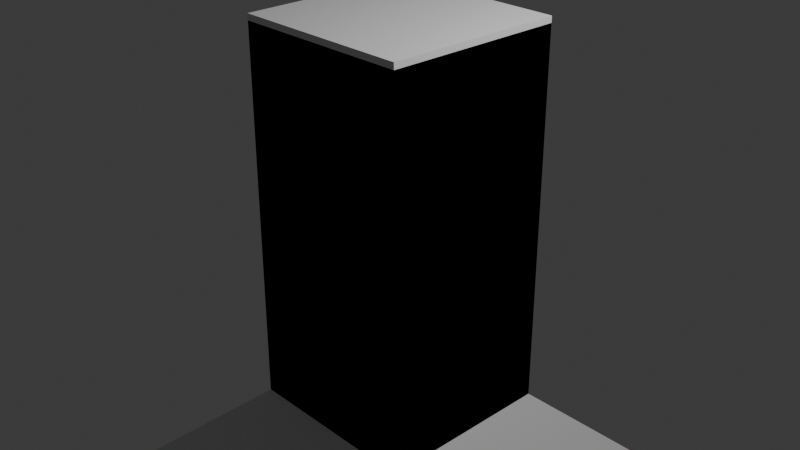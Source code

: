 # Source: BabyChute.blend  (saved by Blender 4.0.36; exported with 4.5.12 LTS)
import bpy
from mathutils import Matrix  # noqa: F401  (used for matrix-valued properties, if any)

bpy.ops.wm.read_factory_settings(use_empty=True)
scene = bpy.context.scene
scene.name = 'Scene'

# ---- collections
col_collection = bpy.data.collections.new('Collection'); scene.collection.children.link(col_collection)

# ---- materials (node trees are filled in below, after node groups)
mat_material = bpy.data.materials.new('Material')
mat_material.alpha_threshold = 0.0
mat_material.use_transparent_shadow = False
mat_material.roughness = 0.5
mat_material.line_color = (0.0, 0.0, 0.0, 1.0)

# ---- material node trees
mat_material.use_nodes = True; mat_material.node_tree.nodes.clear()
_N = mat_material.node_tree.nodes; _L = mat_material.node_tree.links
n0 = _N.new('ShaderNodeOutputMaterial'); n0.name = 'Material Output'; n0.location = (300, 300)
n1 = _N.new('ShaderNodeBsdfPrincipled'); n1.name = 'Principled BSDF'; n1.location = (10, 300)
n1.inputs[3].default_value = 1.45
_L.new(n1.outputs[0], n0.inputs[0])
n0.is_active_output = True

# ---- world
world_world = bpy.data.worlds.new('World'); scene.world = world_world
world_world.use_nodes = True; world_world.node_tree.nodes.clear()
_N = world_world.node_tree.nodes; _L = world_world.node_tree.links
n0 = _N.new('ShaderNodeOutputWorld'); n0.name = 'World Output'; n0.location = (300, 300)
n1 = _N.new('ShaderNodeBackground'); n1.name = 'Background'; n1.location = (10, 300)
n1.inputs[0].default_value = (0.05088, 0.05088, 0.05088, 1.0)
_L.new(n1.outputs[0], n0.inputs[0])
n0.is_active_output = True
world_world.color = (0.05088, 0.05088, 0.05088)
world_world.use_sun_shadow = False
world_world.sun_shadow_jitter_overblur = 0.0

# ---- cameras
cam_camera = bpy.data.cameras.new('Camera')
cam_camera.clip_end = 100.0
cam_camera.ortho_scale = 7.314

# ---- lights
light_light = bpy.data.lights.new('Light', 'POINT')
light_light.transmission_factor = 0.0
light_light.use_soft_falloff = False
light_light.energy = 1000.0
light_light.shadow_soft_size = 0.1
light_light.shadow_maximum_resolution = 0.006
light_light.use_absolute_resolution = True

# ---- meshes
me_cube = bpy.data.meshes.new('Cube')
me_cube.from_pydata([(1.0, 1.0, 1.0), (1.0, 1.0, -1.0), (1.0, -1.0, 1.0), (1.0, -1.0, -1.0), (-1.0, 1.0, 1.0), (-1.0, 1.0, -1.0), (-1.0, -1.0, 1.0), (-1.0, -1.0, -1.0), (-1.779, 1.779, -1.47), (-1.779, -1.779, -1.47), (1.779, 1.779, -1.47), (1.779, -1.779, -1.47), (-2.111, 2.111, -1.47), (-2.111, -2.111, -1.47), (2.111, 2.111, -1.47), (2.111, -2.111, -1.47), (-1.0, 1.0, 0.9675), (-1.0, -1.0, 0.9675), (1.0, 1.0, 0.9675), (1.0, -1.0, 0.9675)], [], [(0, 4, 6, 2), (3, 2, 6, 7), (7, 6, 4, 5), (5, 12, 14, 1), (1, 0, 2, 3), (5, 4, 0, 1), (3, 15, 13, 7), (7, 13, 12, 5), (1, 14, 15, 3), (8, 9, 13, 12), (10, 8, 12, 14), (9, 11, 15, 13), (11, 10, 14, 15), (7, 3, 19, 17), (18, 16, 17, 19), (5, 7, 17, 16), (3, 1, 18, 19), (1, 5, 16, 18)])
_uv = me_cube.uv_layers.new(name='UVMap')
_uv.uv.foreach_set('vector', [0.625, 0.5, 0.875, 0.5, 0.875, 0.75, 0.625, 0.75, 0.375, 0.75, 0.625, 0.75, 0.625, 1.0, 0.375, 1.0, 0.375, 0.0, 0.625, 0.0, 0.625, 0.25, 0.375, 0.25, 0.375, 0.25, 0.375, 0.25, 0.375, 0.5, 0.375, 0.5, 0.375, 0.5, 0.625, 0.5, 0.625, 0.75, 0.375, 0.75, 0.375, 0.25, 0.625, 0.25, 0.625, 0.5, 0.375, 0.5, 0.375, 0.75, 0.375, 0.75, 0.375, 1.0, 0.375, 1.0, 0.375, 0.0, 0.375, 0.0, 0.375, 0.25, 0.375, 0.25, 0.375, 0.5, 0.375, 0.5, 0.375, 0.75, 0.375, 0.75, 0.1446, 0.5196, 0.1446, 0.7304, 0.125, 0.75, 0.125, 0.5, 0.3554, 0.5196, 0.1446, 0.5196, 0.125, 0.5, 0.375, 0.5, 0.1446, 0.7304, 0.3554, 0.7304, 0.375, 0.75, 0.125, 0.75, 0.3554, 0.7304, 0.3554, 0.5196, 0.375, 0.5, 0.375, 0.75, 0.375, 1.0, 0.375, 0.75, 0.375, 0.75, 0.375, 1.0, 0.0, 0.0, 0.0, 0.0, 0.0, 0.0, 0.0, 0.0, 0.375, 0.25, 0.375, 0.0, 0.375, 0.0, 0.375, 0.25, 0.375, 0.75, 0.375, 0.5, 0.375, 0.5, 0.375, 0.75, 0.375, 0.5, 0.375, 0.25, 0.375, 0.25, 0.375, 0.5])
me_cube.materials.append(mat_material)
me_cube.use_mirror_vertex_groups = False
me_cube.update()

# ---- objects
ob_cube = bpy.data.objects.new('Cube', me_cube)
ob_light = bpy.data.objects.new('Light', light_light)
ob_camera = bpy.data.objects.new('Camera', cam_camera)

# ---- transforms, parenting, visibility, modifiers, constraints
ob_cube.location = (0.0, 0.0, 0.0)
ob_cube.scale = (1.0, 1.0, 2.113)
ob_cube.lock_rotations_4d = False
ob_cube.empty_display_type = 'ARROWS'
ob_cube.lineart.crease_threshold = 0.0
ob_light.location = (4.076, 1.005, 5.904)
ob_light.rotation_euler = (0.6503, 0.05522, 1.866)
ob_light.lock_rotations_4d = False
ob_light.empty_display_type = 'ARROWS'
ob_light.color = (0.0, 0.0, 0.0, 0.0)
ob_light.lineart.crease_threshold = 0.0
ob_camera.location = (7.359, -6.926, 4.958)
ob_camera.rotation_euler = (1.109, 0.0, 0.8149)
ob_camera.lock_rotations_4d = False
ob_camera.empty_display_type = 'ARROWS'
ob_camera.color = (0.0, 0.0, 0.0, 0.0)
ob_camera.display_type = 'WIRE'
ob_camera.lineart.crease_threshold = 0.0

# ---- collection membership
col_collection.objects.link(ob_cube)
col_collection.objects.link(ob_light)
col_collection.objects.link(ob_camera)

# ---- scene / render settings (as saved in the file)
scene.camera = ob_camera
scene.frame_start = 1; scene.frame_end = 250; scene.frame_set(1)
scene.render.engine = 'BLENDER_EEVEE_NEXT'
scene.cycles.sampling_pattern = 'TABULATED_SOBOL'
bpy.context.view_layer.update()
